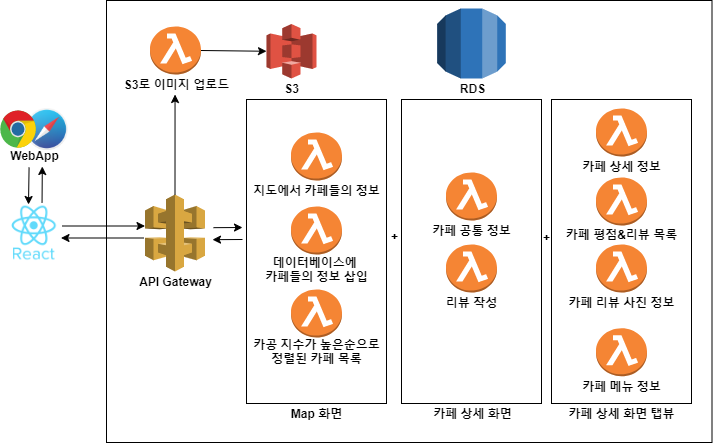

The diagram above was exported from draw.io. Its source (the exported page's mxGraphModel, read from the mxfile embedded in the PNG):
<mxGraphModel dx="2249" dy="797" grid="1" gridSize="10" guides="1" tooltips="1" connect="1" arrows="1" fold="1" page="1" pageScale="1" pageWidth="827" pageHeight="1169" math="0" shadow="0">
  <root>
    <mxCell id="0" />
    <mxCell id="1" parent="0" />
    <mxCell id="IiKsOkAnA5z7pu-bwPG6-23" value="" style="shape=image;html=1;verticalAlign=top;verticalLabelPosition=bottom;labelBackgroundColor=#ffffff;imageAspect=0;aspect=fixed;image=https://cdn3.iconfinder.com/data/icons/logos-brands-3/24/logo_brand_brands_logos_safari-128.png" parent="1" vertex="1">
      <mxGeometry x="9.75" y="409" width="42" height="42" as="geometry" />
    </mxCell>
    <mxCell id="IiKsOkAnA5z7pu-bwPG6-10" value="" style="rounded=0;whiteSpace=wrap;html=1;" parent="1" vertex="1">
      <mxGeometry x="90" y="301" width="605.5" height="442" as="geometry" />
    </mxCell>
    <mxCell id="IiKsOkAnA5z7pu-bwPG6-5" value="" style="rounded=0;whiteSpace=wrap;html=1;" parent="1" vertex="1">
      <mxGeometry x="535" y="400" width="140" height="304" as="geometry" />
    </mxCell>
    <mxCell id="IiKsOkAnA5z7pu-bwPG6-4" value="" style="rounded=0;whiteSpace=wrap;html=1;" parent="1" vertex="1">
      <mxGeometry x="385" y="400" width="140" height="304" as="geometry" />
    </mxCell>
    <mxCell id="IiKsOkAnA5z7pu-bwPG6-3" value="" style="rounded=0;whiteSpace=wrap;html=1;" parent="1" vertex="1">
      <mxGeometry x="230" y="400" width="140" height="304" as="geometry" />
    </mxCell>
    <mxCell id="wTIY5dH-qWmXWjae025E-1" value="" style="outlineConnect=0;dashed=0;verticalLabelPosition=bottom;verticalAlign=top;align=center;html=1;shape=mxgraph.aws3.api_gateway;fillColor=#D9A741;gradientColor=none;" parent="1" vertex="1">
      <mxGeometry x="128.5" y="495" width="60" height="77" as="geometry" />
    </mxCell>
    <mxCell id="wTIY5dH-qWmXWjae025E-2" value="" style="outlineConnect=0;dashed=0;verticalLabelPosition=bottom;verticalAlign=top;align=center;html=1;shape=mxgraph.aws3.lambda_function;fillColor=#F58534;gradientColor=none;" parent="1" vertex="1">
      <mxGeometry x="274.5" y="433" width="51" height="48" as="geometry" />
    </mxCell>
    <mxCell id="wTIY5dH-qWmXWjae025E-4" value="&lt;b&gt;API Gateway&lt;/b&gt;" style="text;html=1;align=center;verticalAlign=middle;resizable=0;points=[];autosize=1;strokeColor=none;" parent="1" vertex="1">
      <mxGeometry x="113.5" y="572" width="90" height="20" as="geometry" />
    </mxCell>
    <mxCell id="wTIY5dH-qWmXWjae025E-5" value="" style="outlineConnect=0;dashed=0;verticalLabelPosition=bottom;verticalAlign=top;align=center;html=1;shape=mxgraph.aws3.s3;fillColor=#E05243;gradientColor=none;" parent="1" vertex="1">
      <mxGeometry x="250" y="324.5" width="50" height="54.5" as="geometry" />
    </mxCell>
    <mxCell id="wTIY5dH-qWmXWjae025E-7" value="" style="outlineConnect=0;dashed=0;verticalLabelPosition=bottom;verticalAlign=top;align=center;html=1;shape=mxgraph.aws3.lambda_function;fillColor=#F58534;gradientColor=none;" parent="1" vertex="1">
      <mxGeometry x="579.5" y="478" width="51" height="48" as="geometry" />
    </mxCell>
    <mxCell id="wTIY5dH-qWmXWjae025E-8" value="" style="outlineConnect=0;dashed=0;verticalLabelPosition=bottom;verticalAlign=top;align=center;html=1;shape=mxgraph.aws3.lambda_function;fillColor=#F58534;gradientColor=none;" parent="1" vertex="1">
      <mxGeometry x="579.5" y="545" width="51" height="48" as="geometry" />
    </mxCell>
    <mxCell id="wTIY5dH-qWmXWjae025E-9" value="" style="outlineConnect=0;dashed=0;verticalLabelPosition=bottom;verticalAlign=top;align=center;html=1;shape=mxgraph.aws3.lambda_function;fillColor=#F58534;gradientColor=none;" parent="1" vertex="1">
      <mxGeometry x="579.5" y="409" width="51" height="48" as="geometry" />
    </mxCell>
    <mxCell id="wTIY5dH-qWmXWjae025E-10" value="" style="outlineConnect=0;dashed=0;verticalLabelPosition=bottom;verticalAlign=top;align=center;html=1;shape=mxgraph.aws3.lambda_function;fillColor=#F58534;gradientColor=none;" parent="1" vertex="1">
      <mxGeometry x="429.5" y="473" width="51" height="48" as="geometry" />
    </mxCell>
    <mxCell id="wTIY5dH-qWmXWjae025E-11" value="" style="outlineConnect=0;dashed=0;verticalLabelPosition=bottom;verticalAlign=top;align=center;html=1;shape=mxgraph.aws3.lambda_function;fillColor=#F58534;gradientColor=none;" parent="1" vertex="1">
      <mxGeometry x="274.5" y="590" width="51" height="48" as="geometry" />
    </mxCell>
    <mxCell id="wTIY5dH-qWmXWjae025E-12" value="" style="outlineConnect=0;dashed=0;verticalLabelPosition=bottom;verticalAlign=top;align=center;html=1;shape=mxgraph.aws3.rds;fillColor=#2E73B8;gradientColor=none;" parent="1" vertex="1">
      <mxGeometry x="420.68" y="309" width="68.63" height="70" as="geometry" />
    </mxCell>
    <mxCell id="wTIY5dH-qWmXWjae025E-14" value="&lt;b&gt;S3&lt;/b&gt;" style="text;html=1;align=center;verticalAlign=middle;resizable=0;points=[];autosize=1;strokeColor=none;" parent="1" vertex="1">
      <mxGeometry x="260" y="379" width="30" height="20" as="geometry" />
    </mxCell>
    <mxCell id="wTIY5dH-qWmXWjae025E-16" value="&lt;b&gt;RDS&lt;/b&gt;" style="text;html=1;align=center;verticalAlign=middle;resizable=0;points=[];autosize=1;strokeColor=none;" parent="1" vertex="1">
      <mxGeometry x="435.68" y="379" width="40" height="20" as="geometry" />
    </mxCell>
    <mxCell id="wTIY5dH-qWmXWjae025E-19" value="&lt;span style=&quot;font-family: &amp;#34;helvetica&amp;#34; , &amp;#34;apple sd gothic neo&amp;#34; , sans-serif ; background-color: rgb(255 , 255 , 255)&quot;&gt;&lt;font style=&quot;font-size: 12px&quot;&gt;&lt;b&gt;지도에서 카페들의 정보&lt;/b&gt;&lt;/font&gt;&lt;/span&gt;" style="text;html=1;align=center;verticalAlign=middle;resizable=0;points=[];autosize=1;strokeColor=none;" parent="1" vertex="1">
      <mxGeometry x="230" y="481" width="140" height="20" as="geometry" />
    </mxCell>
    <mxCell id="wTIY5dH-qWmXWjae025E-20" value="&lt;span style=&quot;font-family: &amp;#34;helvetica&amp;#34; , &amp;#34;apple sd gothic neo&amp;#34; , sans-serif ; background-color: rgb(255 , 255 , 255)&quot;&gt;&lt;font style=&quot;font-size: 12px&quot;&gt;&lt;b&gt;카공 지수가 높은순으로&lt;br&gt;정렬된 카페 목록&lt;/b&gt;&lt;/font&gt;&lt;/span&gt;" style="text;html=1;align=center;verticalAlign=middle;resizable=0;points=[];autosize=1;strokeColor=none;" parent="1" vertex="1">
      <mxGeometry x="230" y="637" width="140" height="30" as="geometry" />
    </mxCell>
    <mxCell id="wTIY5dH-qWmXWjae025E-21" value="&lt;font face=&quot;helvetica, apple sd gothic neo, sans-serif&quot;&gt;&lt;span style=&quot;background-color: rgb(255 , 255 , 255)&quot;&gt;&lt;b&gt;카페 공통 정보&lt;/b&gt;&lt;/span&gt;&lt;/font&gt;" style="text;html=1;align=center;verticalAlign=middle;resizable=0;points=[];autosize=1;strokeColor=none;" parent="1" vertex="1">
      <mxGeometry x="410" y="521" width="90" height="20" as="geometry" />
    </mxCell>
    <mxCell id="wTIY5dH-qWmXWjae025E-22" value="&lt;font face=&quot;helvetica, apple sd gothic neo, sans-serif&quot;&gt;&lt;span style=&quot;background-color: rgb(255 , 255 , 255)&quot;&gt;&lt;b&gt;카페 상세 정보&lt;/b&gt;&lt;/span&gt;&lt;/font&gt;" style="text;html=1;align=center;verticalAlign=middle;resizable=0;points=[];autosize=1;strokeColor=none;" parent="1" vertex="1">
      <mxGeometry x="560" y="457" width="90" height="20" as="geometry" />
    </mxCell>
    <mxCell id="wTIY5dH-qWmXWjae025E-23" value="&lt;font face=&quot;helvetica, apple sd gothic neo, sans-serif&quot;&gt;&lt;span style=&quot;background-color: rgb(255 , 255 , 255)&quot;&gt;&lt;b&gt;카페 평점&amp;amp;리뷰 목록&lt;/b&gt;&lt;/span&gt;&lt;/font&gt;" style="text;html=1;align=center;verticalAlign=middle;resizable=0;points=[];autosize=1;strokeColor=none;" parent="1" vertex="1">
      <mxGeometry x="540" y="525" width="130" height="20" as="geometry" />
    </mxCell>
    <mxCell id="wTIY5dH-qWmXWjae025E-24" value="&lt;font face=&quot;helvetica, apple sd gothic neo, sans-serif&quot;&gt;&lt;span style=&quot;background-color: rgb(255 , 255 , 255)&quot;&gt;&lt;b&gt;카페 리뷰 사진 정보&lt;/b&gt;&lt;/span&gt;&lt;/font&gt;" style="text;html=1;align=center;verticalAlign=middle;resizable=0;points=[];autosize=1;strokeColor=none;" parent="1" vertex="1">
      <mxGeometry x="545" y="593" width="120" height="20" as="geometry" />
    </mxCell>
    <mxCell id="wTIY5dH-qWmXWjae025E-25" value="" style="outlineConnect=0;dashed=0;verticalLabelPosition=bottom;verticalAlign=top;align=center;html=1;shape=mxgraph.aws3.lambda_function;fillColor=#F58534;gradientColor=none;" parent="1" vertex="1">
      <mxGeometry x="133.5" y="327" width="51" height="48" as="geometry" />
    </mxCell>
    <mxCell id="wTIY5dH-qWmXWjae025E-26" value="&lt;font face=&quot;helvetica, apple sd gothic neo, sans-serif&quot;&gt;&lt;span style=&quot;background-color: rgb(255 , 255 , 255)&quot;&gt;&lt;b&gt;S3로 이미지 업로드&lt;/b&gt;&lt;/span&gt;&lt;/font&gt;" style="text;html=1;align=center;verticalAlign=middle;resizable=0;points=[];autosize=1;strokeColor=none;" parent="1" vertex="1">
      <mxGeometry x="99.5" y="375" width="120" height="20" as="geometry" />
    </mxCell>
    <mxCell id="wTIY5dH-qWmXWjae025E-27" value="" style="outlineConnect=0;dashed=0;verticalLabelPosition=bottom;verticalAlign=top;align=center;html=1;shape=mxgraph.aws3.lambda_function;fillColor=#F58534;gradientColor=none;" parent="1" vertex="1">
      <mxGeometry x="429.5" y="545" width="51" height="48" as="geometry" />
    </mxCell>
    <mxCell id="wTIY5dH-qWmXWjae025E-28" value="&lt;font face=&quot;helvetica, apple sd gothic neo, sans-serif&quot;&gt;&lt;span style=&quot;background-color: rgb(255 , 255 , 255)&quot;&gt;&lt;b&gt;리뷰 작성&lt;/b&gt;&lt;/span&gt;&lt;/font&gt;" style="text;html=1;align=center;verticalAlign=middle;resizable=0;points=[];autosize=1;strokeColor=none;" parent="1" vertex="1">
      <mxGeometry x="420" y="593" width="70" height="20" as="geometry" />
    </mxCell>
    <mxCell id="wTIY5dH-qWmXWjae025E-31" value="" style="endArrow=classic;html=1;exitX=0.5;exitY=0;exitDx=0;exitDy=0;exitPerimeter=0;entryX=0.492;entryY=1;entryDx=0;entryDy=0;entryPerimeter=0;" parent="1" source="wTIY5dH-qWmXWjae025E-1" target="wTIY5dH-qWmXWjae025E-26" edge="1">
      <mxGeometry width="50" height="50" relative="1" as="geometry">
        <mxPoint x="160" y="590" as="sourcePoint" />
        <mxPoint x="159" y="410" as="targetPoint" />
      </mxGeometry>
    </mxCell>
    <mxCell id="wTIY5dH-qWmXWjae025E-33" value="" style="endArrow=classic;html=1;exitX=1;exitY=0.5;exitDx=0;exitDy=0;exitPerimeter=0;entryX=0;entryY=0.5;entryDx=0;entryDy=0;entryPerimeter=0;" parent="1" source="wTIY5dH-qWmXWjae025E-25" target="wTIY5dH-qWmXWjae025E-5" edge="1">
      <mxGeometry width="50" height="50" relative="1" as="geometry">
        <mxPoint x="310.15999999999997" y="799.25" as="sourcePoint" />
        <mxPoint x="250" y="740.25" as="targetPoint" />
      </mxGeometry>
    </mxCell>
    <mxCell id="IiKsOkAnA5z7pu-bwPG6-6" value="" style="outlineConnect=0;dashed=0;verticalLabelPosition=bottom;verticalAlign=top;align=center;html=1;shape=mxgraph.aws3.lambda_function;fillColor=#F58534;gradientColor=none;" parent="1" vertex="1">
      <mxGeometry x="579.5" y="628.75" width="51" height="48" as="geometry" />
    </mxCell>
    <mxCell id="IiKsOkAnA5z7pu-bwPG6-7" value="&lt;font face=&quot;helvetica, apple sd gothic neo, sans-serif&quot;&gt;&lt;span style=&quot;background-color: rgb(255 , 255 , 255)&quot;&gt;&lt;b&gt;카페 메뉴 정보&lt;/b&gt;&lt;/span&gt;&lt;/font&gt;" style="text;html=1;align=center;verticalAlign=middle;resizable=0;points=[];autosize=1;strokeColor=none;" parent="1" vertex="1">
      <mxGeometry x="560" y="676.75" width="90" height="20" as="geometry" />
    </mxCell>
    <mxCell id="IiKsOkAnA5z7pu-bwPG6-11" value="&lt;font face=&quot;helvetica, apple sd gothic neo, sans-serif&quot;&gt;&lt;span style=&quot;background-color: rgb(255 , 255 , 255)&quot;&gt;&lt;b&gt;Map 화면&lt;/b&gt;&lt;/span&gt;&lt;/font&gt;" style="text;html=1;align=center;verticalAlign=middle;resizable=0;points=[];autosize=1;strokeColor=none;" parent="1" vertex="1">
      <mxGeometry x="265" y="704" width="70" height="20" as="geometry" />
    </mxCell>
    <mxCell id="IiKsOkAnA5z7pu-bwPG6-12" value="&lt;font face=&quot;helvetica, apple sd gothic neo, sans-serif&quot;&gt;&lt;span style=&quot;background-color: rgb(255 , 255 , 255)&quot;&gt;&lt;b&gt;카페 상세 화면&lt;/b&gt;&lt;/span&gt;&lt;/font&gt;" style="text;html=1;align=center;verticalAlign=middle;resizable=0;points=[];autosize=1;strokeColor=none;" parent="1" vertex="1">
      <mxGeometry x="410.69" y="704" width="90" height="20" as="geometry" />
    </mxCell>
    <mxCell id="IiKsOkAnA5z7pu-bwPG6-14" value="&lt;font face=&quot;helvetica, apple sd gothic neo, sans-serif&quot;&gt;&lt;span style=&quot;background-color: rgb(255 , 255 , 255)&quot;&gt;&lt;b&gt;카페 상세 화면 탭뷰&lt;br&gt;&lt;/b&gt;&lt;/span&gt;&lt;/font&gt;" style="text;html=1;align=center;verticalAlign=middle;resizable=0;points=[];autosize=1;strokeColor=none;" parent="1" vertex="1">
      <mxGeometry x="545" y="704" width="120" height="20" as="geometry" />
    </mxCell>
    <mxCell id="IiKsOkAnA5z7pu-bwPG6-19" value="" style="shape=image;html=1;verticalAlign=top;verticalLabelPosition=bottom;labelBackgroundColor=#ffffff;imageAspect=0;aspect=fixed;image=https://cdn0.iconfinder.com/data/icons/logos-brands-in-colors/128/react-128.png" parent="1" vertex="1">
      <mxGeometry x="-10" y="505.75" width="55.5" height="55.5" as="geometry" />
    </mxCell>
    <mxCell id="IiKsOkAnA5z7pu-bwPG6-20" value="" style="endArrow=classic;html=1;exitX=1;exitY=0.5;exitDx=0;exitDy=0;" parent="1" edge="1">
      <mxGeometry width="50" height="50" relative="1" as="geometry">
        <mxPoint x="45.49999999999977" y="526.4999999999999" as="sourcePoint" />
        <mxPoint x="128.5" y="526.5" as="targetPoint" />
      </mxGeometry>
    </mxCell>
    <mxCell id="IiKsOkAnA5z7pu-bwPG6-21" value="" style="dashed=0;outlineConnect=0;html=1;align=center;labelPosition=center;verticalLabelPosition=bottom;verticalAlign=top;shape=mxgraph.weblogos.chrome" parent="1" vertex="1">
      <mxGeometry x="-16.25" y="411" width="36" height="38" as="geometry" />
    </mxCell>
    <mxCell id="IiKsOkAnA5z7pu-bwPG6-22" value="&lt;b&gt;WebApp&lt;/b&gt;" style="text;html=1;align=center;verticalAlign=middle;resizable=0;points=[];autosize=1;strokeColor=none;" parent="1" vertex="1">
      <mxGeometry x="-12.25" y="446" width="60" height="20" as="geometry" />
    </mxCell>
    <mxCell id="IiKsOkAnA5z7pu-bwPG6-26" value="" style="endArrow=classic;html=1;exitX=0.497;exitY=1.056;exitDx=0;exitDy=0;exitPerimeter=0;" parent="1" edge="1">
      <mxGeometry width="50" height="50" relative="1" as="geometry">
        <mxPoint x="12.570000000000164" y="468.1200000000001" as="sourcePoint" />
        <mxPoint x="12" y="505" as="targetPoint" />
      </mxGeometry>
    </mxCell>
    <mxCell id="IiKsOkAnA5z7pu-bwPG6-27" value="" style="endArrow=classic;html=1;" parent="1" edge="1">
      <mxGeometry width="50" height="50" relative="1" as="geometry">
        <mxPoint x="25.549999999999997" y="503" as="sourcePoint" />
        <mxPoint x="25.799999999999997" y="467" as="targetPoint" />
      </mxGeometry>
    </mxCell>
    <mxCell id="IiKsOkAnA5z7pu-bwPG6-30" value="" style="endArrow=classic;html=1;entryX=1;entryY=0.5;entryDx=0;entryDy=0;" parent="1" edge="1">
      <mxGeometry width="50" height="50" relative="1" as="geometry">
        <mxPoint x="127.5" y="538.5" as="sourcePoint" />
        <mxPoint x="44.49999999999977" y="538.4999999999999" as="targetPoint" />
      </mxGeometry>
    </mxCell>
    <mxCell id="IiKsOkAnA5z7pu-bwPG6-32" value="" style="endArrow=classic;html=1;exitX=1;exitY=0.5;exitDx=0;exitDy=0;" parent="1" edge="1">
      <mxGeometry width="50" height="50" relative="1" as="geometry">
        <mxPoint x="197" y="528.17" as="sourcePoint" />
        <mxPoint x="226" y="528" as="targetPoint" />
      </mxGeometry>
    </mxCell>
    <mxCell id="IiKsOkAnA5z7pu-bwPG6-33" value="" style="endArrow=classic;html=1;entryX=1;entryY=0.5;entryDx=0;entryDy=0;" parent="1" edge="1">
      <mxGeometry width="50" height="50" relative="1" as="geometry">
        <mxPoint x="226" y="540" as="sourcePoint" />
        <mxPoint x="196" y="540.17" as="targetPoint" />
      </mxGeometry>
    </mxCell>
    <mxCell id="IiKsOkAnA5z7pu-bwPG6-34" value="&lt;b&gt;+&lt;/b&gt;" style="text;html=1;align=center;verticalAlign=middle;resizable=0;points=[];autosize=1;strokeColor=none;" parent="1" vertex="1">
      <mxGeometry x="368" y="527" width="20" height="20" as="geometry" />
    </mxCell>
    <mxCell id="IiKsOkAnA5z7pu-bwPG6-35" value="&lt;b&gt;+&lt;/b&gt;" style="text;html=1;align=center;verticalAlign=middle;resizable=0;points=[];autosize=1;strokeColor=none;" parent="1" vertex="1">
      <mxGeometry x="520" y="528" width="20" height="20" as="geometry" />
    </mxCell>
    <mxCell id="2mnwENQiacJnDJadfN_I-1" value="" style="outlineConnect=0;dashed=0;verticalLabelPosition=bottom;verticalAlign=top;align=center;html=1;shape=mxgraph.aws3.lambda_function;fillColor=#F58534;gradientColor=none;" vertex="1" parent="1">
      <mxGeometry x="274.5" y="507" width="51" height="48" as="geometry" />
    </mxCell>
    <mxCell id="2mnwENQiacJnDJadfN_I-2" value="&lt;font face=&quot;helvetica, apple sd gothic neo, sans-serif&quot;&gt;&lt;span style=&quot;background-color: rgb(255 , 255 , 255)&quot;&gt;&lt;b&gt;데이터베이스에 &lt;br&gt;카페들의 정보 삽입&lt;/b&gt;&lt;/span&gt;&lt;/font&gt;" style="text;html=1;align=center;verticalAlign=middle;resizable=0;points=[];autosize=1;strokeColor=none;" vertex="1" parent="1">
      <mxGeometry x="240" y="555" width="120" height="30" as="geometry" />
    </mxCell>
  </root>
</mxGraphModel>